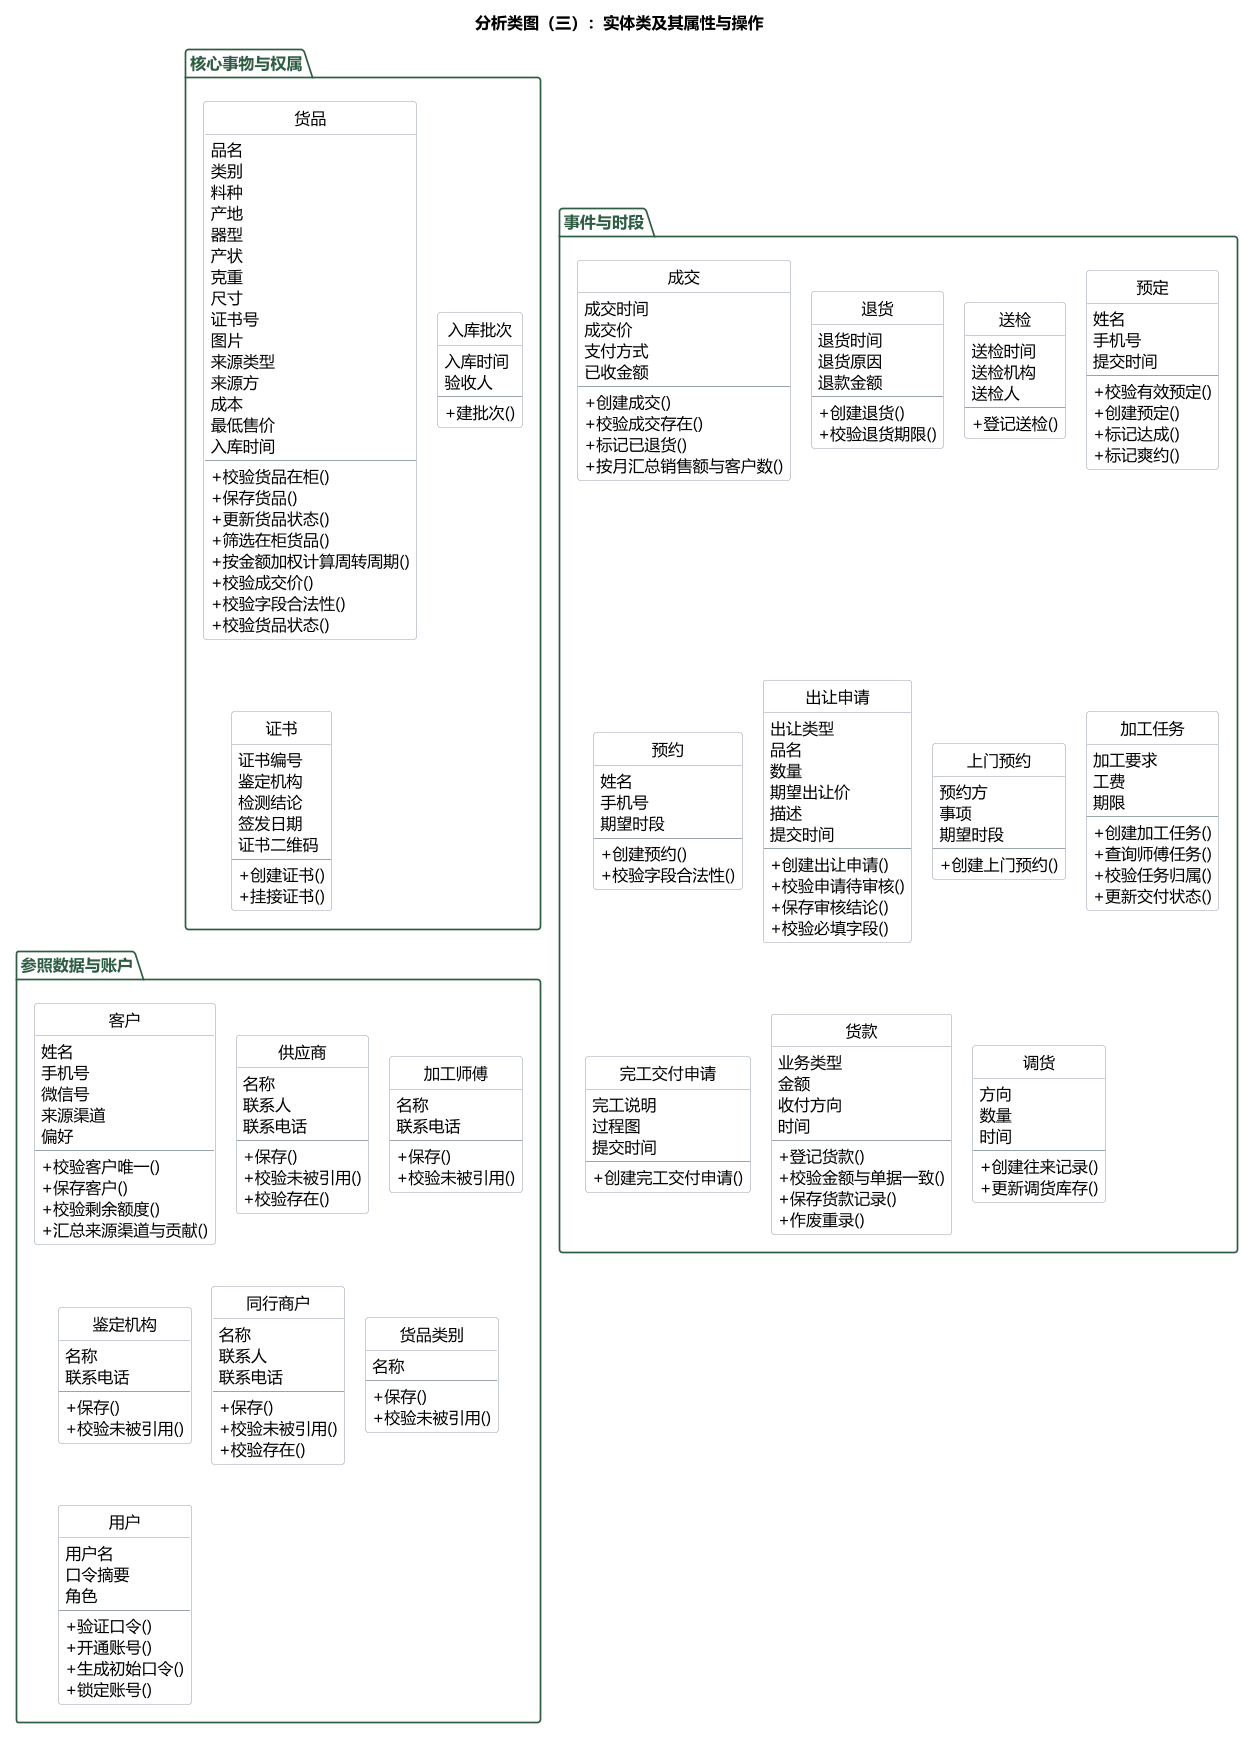

The diagram above was rendered by PlantUML. Its source (embedded in the PNG):
@startuml
!pragma layout smetana
skinparam backgroundColor #FFFFFF
skinparam defaultFontName "Microsoft YaHei"
skinparam dpi 110
skinparam shadowing false
skinparam nodesep 16
skinparam ranksep 26
skinparam ArrowColor #374151
skinparam PackageBorderColor #2F5D43
skinparam PackageFontColor #2F5D43
skinparam classBorderColor #9CA3AF
skinparam classAttributeIconSize 0
hide circle
skinparam classBackgroundColor #FFFFFF

title 分析类图（三）：实体类及其属性与操作

package "核心事物与权属" {
  class "货品" as E1 {
    品名
    类别
    料种
    产地
    器型
    产状
    克重
    尺寸
    证书号
    图片
    来源类型
    来源方
    成本
    最低售价
    入库时间
    --
    + 校验货品在柜()
    + 保存货品()
    + 更新货品状态()
    + 筛选在柜货品()
    + 按金额加权计算周转周期()
    + 校验成交价()
    + 校验字段合法性()
    + 校验货品状态()
  }
  class "入库批次" as E13 {
    入库时间
    验收人
    --
    + 建批次()
  }
  class "证书" as E12 {
    证书编号
    鉴定机构
    检测结论
    签发日期
    证书二维码
    --
    + 创建证书()
    + 挂接证书()
  }
}

package "事件与时段" {
  class "成交" as E2 {
    成交时间
    成交价
    支付方式
    已收金额
    --
    + 创建成交()
    + 校验成交存在()
    + 标记已退货()
    + 按月汇总销售额与客户数()
  }
  class "退货" as E14 {
    退货时间
    退货原因
    退款金额
    --
    + 创建退货()
    + 校验退货期限()
  }
  class "送检" as E4 {
    送检时间
    送检机构
    送检人
    --
    + 登记送检()
  }
  class "预定" as E5 {
    姓名
    手机号
    提交时间
    --
    + 校验有效预定()
    + 创建预定()
    + 标记达成()
    + 标记爽约()
  }
  class "预约" as E15 {
    姓名
    手机号
    期望时段
    --
    + 创建预约()
    + 校验字段合法性()
  }
  class "出让申请" as E6 {
    出让类型
    品名
    数量
    期望出让价
    描述
    提交时间
    --
    + 创建出让申请()
    + 校验申请待审核()
    + 保存审核结论()
    + 校验必填字段()
  }
  class "上门预约" as E7 {
    预约方
    事项
    期望时段
    --
    + 创建上门预约()
  }
  class "加工任务" as E8 {
    加工要求
    工费
    期限
    --
    + 创建加工任务()
    + 查询师傅任务()
    + 校验任务归属()
    + 更新交付状态()
  }
  class "完工交付申请" as E16 {
    完工说明
    过程图
    提交时间
    --
    + 创建完工交付申请()
  }
  class "货款" as E9 {
    业务类型
    金额
    收付方向
    时间
    --
    + 登记货款()
    + 校验金额与单据一致()
    + 保存货款记录()
    + 作废重录()
  }
  class "调货" as E10 {
    方向
    数量
    时间
    --
    + 创建往来记录()
    + 更新调货库存()
  }
}

package "参照数据与账户" {
  class "客户" as E3 {
    姓名
    手机号
    微信号
    来源渠道
    偏好
    --
    + 校验客户唯一()
    + 保存客户()
    + 校验剩余额度()
    + 汇总来源渠道与贡献()
  }
  class "供应商" as E17 {
    名称
    联系人
    联系电话
    --
    + 保存()
    + 校验未被引用()
    + 校验存在()
  }
  class "加工师傅" as E18 {
    名称
    联系电话
    --
    + 保存()
    + 校验未被引用()
  }
  class "鉴定机构" as E19 {
    名称
    联系电话
    --
    + 保存()
    + 校验未被引用()
  }
  class "同行商户" as E20 {
    名称
    联系人
    联系电话
    --
    + 保存()
    + 校验未被引用()
    + 校验存在()
  }
  class "货品类别" as E21 {
    名称
    --
    + 保存()
    + 校验未被引用()
  }
  class "用户" as E11 {
    用户名
    口令摘要
    角色
    --
    + 验证口令()
    + 开通账号()
    + 生成初始口令()
    + 锁定账号()
  }
  }

' ---------- 组合：整体 -- 部分，部分不可共享、不能脱离整体存在 ----------
' 判据：课件 P305 聚合 vs 组合；P400「组合：外键放在非 1 方，不为空」

' 类之间的关联与多重性见表 1-2；组合关系在表中标注。

' ---------- 泛化：经审查不采用 ----------
' 用户的差别只在权限与登录入口，核心属性完全一致，属于属性值差别；
' 按「属性值差别优先于泛化」与「警惕拼凑泛化」，角色差别由“角色”属性承担，不建子类。

@enduml